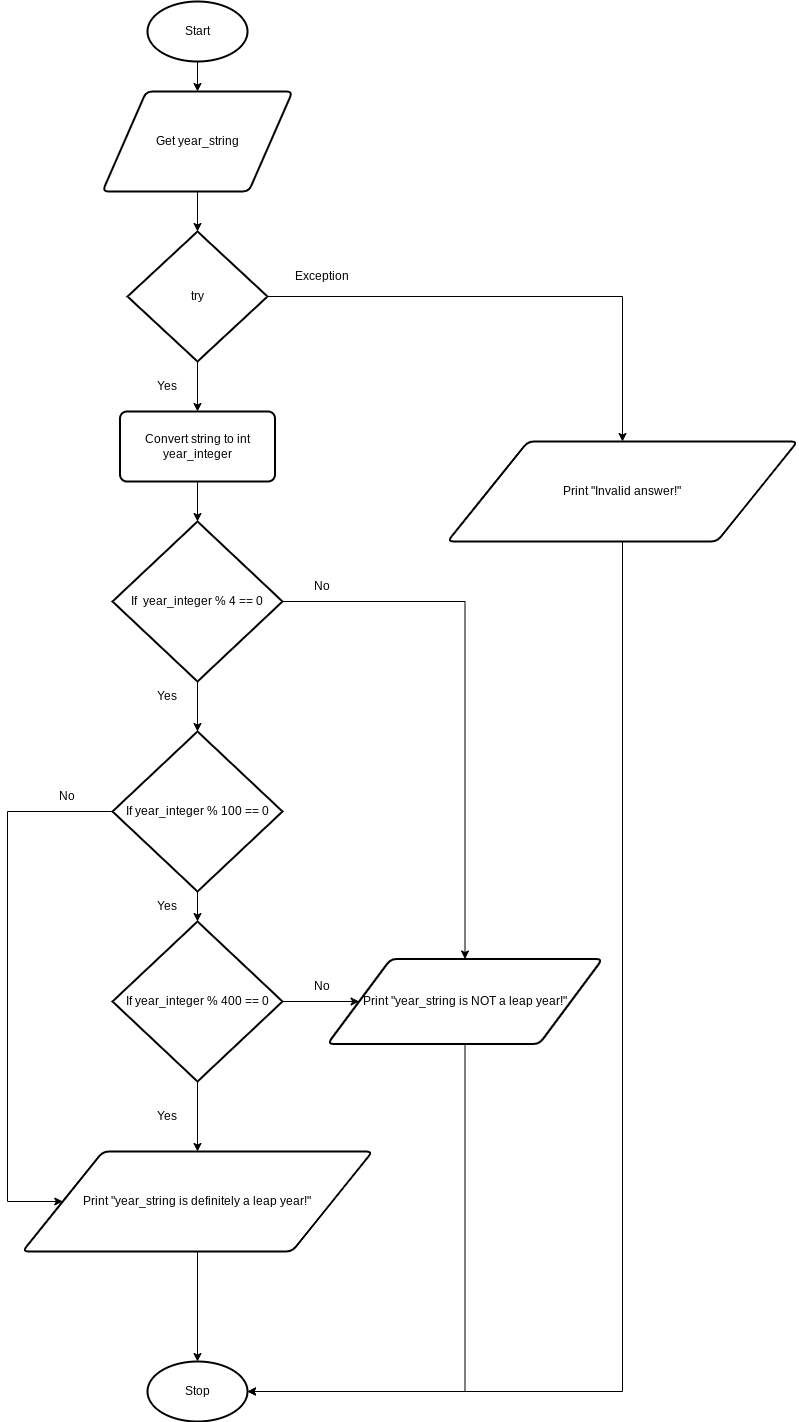

The diagram above was exported from draw.io. Its source (the exported page's mxGraphModel, read from the mxfile embedded in the PNG):
<mxGraphModel dx="594" dy="561" grid="1" gridSize="10" guides="1" tooltips="1" connect="1" arrows="1" fold="1" page="1" pageScale="1" pageWidth="827" pageHeight="1169" math="0" shadow="0">
  <root>
    <mxCell id="0" />
    <mxCell id="1" parent="0" />
    <mxCell id="9" style="edgeStyle=none;html=1;exitX=0.5;exitY=1;exitDx=0;exitDy=0;exitPerimeter=0;entryX=0.5;entryY=0;entryDx=0;entryDy=0;" parent="1" source="2" target="3" edge="1">
      <mxGeometry relative="1" as="geometry" />
    </mxCell>
    <mxCell id="2" value="Start" style="strokeWidth=2;html=1;shape=mxgraph.flowchart.start_1;whiteSpace=wrap;" parent="1" vertex="1">
      <mxGeometry x="180" y="60" width="100" height="60" as="geometry" />
    </mxCell>
    <mxCell id="10" style="edgeStyle=none;html=1;exitX=0.5;exitY=1;exitDx=0;exitDy=0;entryX=0.5;entryY=0;entryDx=0;entryDy=0;" parent="1" source="3" edge="1">
      <mxGeometry relative="1" as="geometry">
        <mxPoint x="230" y="230" as="targetPoint" />
      </mxGeometry>
    </mxCell>
    <mxCell id="16" style="edgeStyle=none;html=1;exitX=0.5;exitY=1;exitDx=0;exitDy=0;entryX=0.5;entryY=0;entryDx=0;entryDy=0;entryPerimeter=0;" parent="1" source="3" target="15" edge="1">
      <mxGeometry relative="1" as="geometry" />
    </mxCell>
    <mxCell id="3" value="Get year_string" style="shape=parallelogram;html=1;strokeWidth=2;perimeter=parallelogramPerimeter;whiteSpace=wrap;rounded=1;arcSize=12;size=0.23;" parent="1" vertex="1">
      <mxGeometry x="135" y="150" width="190" height="100" as="geometry" />
    </mxCell>
    <mxCell id="8" value="Stop" style="strokeWidth=2;html=1;shape=mxgraph.flowchart.start_1;whiteSpace=wrap;" parent="1" vertex="1">
      <mxGeometry x="180" y="1420" width="100" height="60" as="geometry" />
    </mxCell>
    <mxCell id="39" style="edgeStyle=none;html=1;exitX=0.5;exitY=1;exitDx=0;exitDy=0;exitPerimeter=0;entryX=0.5;entryY=0;entryDx=0;entryDy=0;" edge="1" parent="1" source="15" target="38">
      <mxGeometry relative="1" as="geometry" />
    </mxCell>
    <mxCell id="58" style="edgeStyle=orthogonalEdgeStyle;rounded=0;html=1;exitX=1;exitY=0.5;exitDx=0;exitDy=0;exitPerimeter=0;entryX=0.5;entryY=0;entryDx=0;entryDy=0;" edge="1" parent="1" source="15" target="23">
      <mxGeometry relative="1" as="geometry" />
    </mxCell>
    <mxCell id="15" value="try" style="strokeWidth=2;html=1;shape=mxgraph.flowchart.decision;whiteSpace=wrap;" parent="1" vertex="1">
      <mxGeometry x="160" y="290" width="140" height="130" as="geometry" />
    </mxCell>
    <mxCell id="32" style="edgeStyle=none;html=1;exitX=0.5;exitY=1;exitDx=0;exitDy=0;entryX=0.5;entryY=0;entryDx=0;entryDy=0;entryPerimeter=0;" parent="1" source="17" target="8" edge="1">
      <mxGeometry relative="1" as="geometry" />
    </mxCell>
    <mxCell id="17" value="Print &quot;year_string is definitely a leap year!&quot;" style="shape=parallelogram;html=1;strokeWidth=2;perimeter=parallelogramPerimeter;whiteSpace=wrap;rounded=1;arcSize=12;size=0.23;" parent="1" vertex="1">
      <mxGeometry x="55" y="1210" width="350" height="100" as="geometry" />
    </mxCell>
    <mxCell id="20" value="Yes" style="text;html=1;strokeColor=none;fillColor=none;align=center;verticalAlign=middle;whiteSpace=wrap;rounded=0;" parent="1" vertex="1">
      <mxGeometry x="170" y="430" width="60" height="30" as="geometry" />
    </mxCell>
    <mxCell id="33" style="edgeStyle=orthogonalEdgeStyle;html=1;exitX=0.5;exitY=1;exitDx=0;exitDy=0;entryX=1;entryY=0.5;entryDx=0;entryDy=0;entryPerimeter=0;strokeColor=default;rounded=0;" parent="1" source="23" target="8" edge="1">
      <mxGeometry relative="1" as="geometry" />
    </mxCell>
    <mxCell id="23" value="Print &quot;Invalid answer!&quot;" style="shape=parallelogram;html=1;strokeWidth=2;perimeter=parallelogramPerimeter;whiteSpace=wrap;rounded=1;arcSize=12;size=0.23;" parent="1" vertex="1">
      <mxGeometry x="480" y="500" width="350" height="100" as="geometry" />
    </mxCell>
    <mxCell id="44" style="edgeStyle=none;html=1;exitX=0.5;exitY=1;exitDx=0;exitDy=0;exitPerimeter=0;entryX=0.5;entryY=0;entryDx=0;entryDy=0;entryPerimeter=0;" edge="1" parent="1" source="36" target="42">
      <mxGeometry relative="1" as="geometry" />
    </mxCell>
    <mxCell id="55" style="edgeStyle=orthogonalEdgeStyle;rounded=0;html=1;exitX=1;exitY=0.5;exitDx=0;exitDy=0;exitPerimeter=0;entryX=0.5;entryY=0;entryDx=0;entryDy=0;" edge="1" parent="1" source="36" target="48">
      <mxGeometry relative="1" as="geometry" />
    </mxCell>
    <mxCell id="36" value="If&amp;nbsp; year_integer % 4 == 0" style="strokeWidth=2;html=1;shape=mxgraph.flowchart.decision;whiteSpace=wrap;" vertex="1" parent="1">
      <mxGeometry x="145" y="580" width="170" height="160" as="geometry" />
    </mxCell>
    <mxCell id="40" style="edgeStyle=none;html=1;exitX=0.5;exitY=1;exitDx=0;exitDy=0;entryX=0.5;entryY=0;entryDx=0;entryDy=0;entryPerimeter=0;" edge="1" parent="1" source="38" target="36">
      <mxGeometry relative="1" as="geometry" />
    </mxCell>
    <mxCell id="38" value="Convert string to int year_integer" style="rounded=1;whiteSpace=wrap;html=1;absoluteArcSize=1;arcSize=14;strokeWidth=2;" vertex="1" parent="1">
      <mxGeometry x="152.5" y="470" width="155" height="70" as="geometry" />
    </mxCell>
    <mxCell id="46" style="edgeStyle=none;html=1;exitX=0.5;exitY=1;exitDx=0;exitDy=0;exitPerimeter=0;entryX=0.5;entryY=0;entryDx=0;entryDy=0;entryPerimeter=0;" edge="1" parent="1" source="42" target="43">
      <mxGeometry relative="1" as="geometry" />
    </mxCell>
    <mxCell id="52" style="edgeStyle=orthogonalEdgeStyle;html=1;exitX=0;exitY=0.5;exitDx=0;exitDy=0;exitPerimeter=0;entryX=0;entryY=0.5;entryDx=0;entryDy=0;rounded=0;" edge="1" parent="1" source="42" target="17">
      <mxGeometry relative="1" as="geometry">
        <Array as="points">
          <mxPoint x="40" y="870" />
          <mxPoint x="40" y="1260" />
        </Array>
      </mxGeometry>
    </mxCell>
    <mxCell id="42" value="If year_integer % 100 == 0" style="strokeWidth=2;html=1;shape=mxgraph.flowchart.decision;whiteSpace=wrap;" vertex="1" parent="1">
      <mxGeometry x="145" y="790" width="170" height="160" as="geometry" />
    </mxCell>
    <mxCell id="51" style="edgeStyle=none;html=1;exitX=0.5;exitY=1;exitDx=0;exitDy=0;exitPerimeter=0;entryX=0.5;entryY=0;entryDx=0;entryDy=0;" edge="1" parent="1" source="43" target="17">
      <mxGeometry relative="1" as="geometry" />
    </mxCell>
    <mxCell id="56" style="edgeStyle=orthogonalEdgeStyle;rounded=0;html=1;exitX=1;exitY=0.5;exitDx=0;exitDy=0;exitPerimeter=0;entryX=0;entryY=0.5;entryDx=0;entryDy=0;" edge="1" parent="1" source="43" target="48">
      <mxGeometry relative="1" as="geometry" />
    </mxCell>
    <mxCell id="43" value="If year_integer % 400 == 0" style="strokeWidth=2;html=1;shape=mxgraph.flowchart.decision;whiteSpace=wrap;" vertex="1" parent="1">
      <mxGeometry x="145" y="980" width="170" height="160" as="geometry" />
    </mxCell>
    <mxCell id="45" value="Yes" style="text;html=1;strokeColor=none;fillColor=none;align=center;verticalAlign=middle;whiteSpace=wrap;rounded=0;" vertex="1" parent="1">
      <mxGeometry x="170" y="740" width="60" height="30" as="geometry" />
    </mxCell>
    <mxCell id="47" value="Yes" style="text;html=1;strokeColor=none;fillColor=none;align=center;verticalAlign=middle;whiteSpace=wrap;rounded=0;" vertex="1" parent="1">
      <mxGeometry x="170" y="950" width="60" height="30" as="geometry" />
    </mxCell>
    <mxCell id="60" style="edgeStyle=orthogonalEdgeStyle;rounded=0;html=1;exitX=0.5;exitY=1;exitDx=0;exitDy=0;entryX=1;entryY=0.5;entryDx=0;entryDy=0;entryPerimeter=0;" edge="1" parent="1" source="48" target="8">
      <mxGeometry relative="1" as="geometry" />
    </mxCell>
    <mxCell id="48" value="Print &quot;year_string is NOT a leap year!&quot;" style="shape=parallelogram;html=1;strokeWidth=2;perimeter=parallelogramPerimeter;whiteSpace=wrap;rounded=1;arcSize=12;size=0.23;" vertex="1" parent="1">
      <mxGeometry x="360" y="1017.5" width="275" height="85" as="geometry" />
    </mxCell>
    <mxCell id="50" value="No" style="text;html=1;strokeColor=none;fillColor=none;align=center;verticalAlign=middle;whiteSpace=wrap;rounded=0;" vertex="1" parent="1">
      <mxGeometry x="325" y="630" width="60" height="30" as="geometry" />
    </mxCell>
    <mxCell id="53" value="No" style="text;html=1;strokeColor=none;fillColor=none;align=center;verticalAlign=middle;whiteSpace=wrap;rounded=0;" vertex="1" parent="1">
      <mxGeometry x="70" y="840" width="60" height="30" as="geometry" />
    </mxCell>
    <mxCell id="54" value="Yes" style="text;html=1;strokeColor=none;fillColor=none;align=center;verticalAlign=middle;whiteSpace=wrap;rounded=0;" vertex="1" parent="1">
      <mxGeometry x="170" y="1160" width="60" height="30" as="geometry" />
    </mxCell>
    <mxCell id="57" value="No" style="text;html=1;strokeColor=none;fillColor=none;align=center;verticalAlign=middle;whiteSpace=wrap;rounded=0;" vertex="1" parent="1">
      <mxGeometry x="325" y="1030" width="60" height="30" as="geometry" />
    </mxCell>
    <mxCell id="59" value="Exception" style="text;html=1;strokeColor=none;fillColor=none;align=center;verticalAlign=middle;whiteSpace=wrap;rounded=0;" vertex="1" parent="1">
      <mxGeometry x="325" y="320" width="60" height="30" as="geometry" />
    </mxCell>
  </root>
</mxGraphModel>